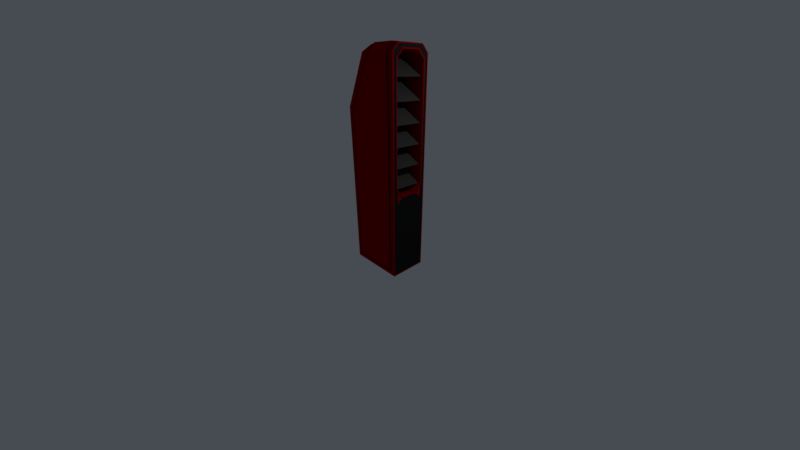 # Source: vermelement4.blend  (saved by Blender 2.79.0; exported with 4.5.12 LTS)
import bpy
from mathutils import Matrix  # noqa: F401  (used for matrix-valued properties, if any)

bpy.ops.wm.read_factory_settings(use_empty=True)
scene = bpy.context.scene
scene.name = 'Scene'

# ---- collections
col_collection_1 = bpy.data.collections.new('Collection 1'); scene.collection.children.link(col_collection_1)

# ---- materials (node trees are filled in below, after node groups)
mat_material = bpy.data.materials.new('Material')
mat_material.alpha_threshold = 0.0
mat_material.use_transparent_shadow = False
mat_material.diffuse_color = (0.3032, 0.000438, 0.0, 1.0)
mat_material.roughness = 0.5
mat_material.line_color = (0.0, 0.0, 0.0, 1.0)
mat_material_002 = bpy.data.materials.new('Material.002')
mat_material_002.alpha_threshold = 0.0
mat_material_002.use_transparent_shadow = False
mat_material_002.diffuse_color = (0.01599, 0.01599, 0.01599, 1.0)
mat_material_002.roughness = 0.5
mat_material_003 = bpy.data.materials.new('Material.003')
mat_material_003.alpha_threshold = 0.0
mat_material_003.use_transparent_shadow = False
mat_material_003.diffuse_color = (0.0, 0.0, 0.0, 1.0)
mat_material_003.roughness = 0.5
mat_material_001 = bpy.data.materials.new('Material.001')
mat_material_001.alpha_threshold = 0.0
mat_material_001.use_transparent_shadow = False
mat_material_001.diffuse_color = (0.06072, 0.06072, 0.06072, 1.0)
mat_material_001.roughness = 0.5

# ---- material node trees

# ---- world
world_world = bpy.data.worlds.new('World'); scene.world = world_world
world_world.color = (0.06301, 0.07036, 0.08438)
world_world.use_sun_shadow = False
world_world.sun_shadow_jitter_overblur = 0.0
world_world.cycles.sampling_method = 'MANUAL'

# ---- cameras
cam_camera = bpy.data.cameras.new('Camera')
cam_camera.clip_start = 0.05
cam_camera.lens = 12.28
cam_camera.sensor_width = 32.0
cam_camera.sensor_height = 18.0
cam_camera.ortho_scale = 7.314
cam_camera.lens_unit = 'FOV'
cam_camera.dof.focus_distance = 0.0
cam_camera.dof.aperture_fstop = 128.0

# ---- lights
light_lamp = bpy.data.lights.new('Lamp', 'POINT')
light_lamp.transmission_factor = 0.0
light_lamp.cutoff_distance = 30.0
light_lamp.energy = 100.0
light_lamp.shadow_buffer_clip_start = 1.001
light_lamp.shadow_soft_size = 0.1
light_lamp.shadow_maximum_resolution = 0.006
light_lamp.use_absolute_resolution = True

# ---- meshes
me_cube = bpy.data.meshes.new('Cube')
me_cube.from_pydata([(-0.8581, -0.6587, -0.8581), (-0.8581, 0.6587, -0.8581), (-0.05345, -0.6587, 5.784), (-0.1491, -0.4396, 6.014), (0.8581, 0.6587, -0.8581), (0.8581, -0.6587, -0.8581), (-0.05345, 0.4396, 6.04), (-0.2415, 0.6587, 5.846), (-0.1953, -0.6587, -0.8581), (-0.1953, 0.6587, -0.8581), (1.0, 0.284, 5.884), (1.0, 0.535, 5.678), (1.0, -0.535, 5.678), (1.0, -0.2973, 5.916), (-0.8581, -0.6587, 4.32), (-1.0, -0.4396, 4.55), (-1.0, 0.4396, 4.55), (-0.8581, 0.6587, 4.32), (0.8581, 0.4396, 6.04), (1.0, 0.6268, 5.808), (0.8581, -0.6587, 5.821), (1.0, -0.4264, 6.008), (0.2011, 0.5031, 5.665), (0.2011, 0.284, 5.884), (0.2011, -0.284, 5.884), (0.2011, -0.5031, 5.665), (1.0, 0.5031, 2.125), (1.0, 0.2542, 1.831), (1.0, -0.241, 1.863), (1.0, -0.535, 2.112), (0.2011, 0.241, 1.863), (0.2011, 0.5031, 2.125), (0.2011, -0.5031, 2.125), (0.2011, -0.241, 1.863), (-0.1953, 0.6587, -1.0), (-1.0, 0.6587, -1.0), (-1.0, -0.6587, 4.382), (-0.2415, -0.6587, 5.846), (-0.1953, -0.6587, -1.0), (-1.0, -0.6587, -1.0), (-0.05345, 0.6587, 5.784), (-0.1491, 0.4396, 6.014), (-0.05345, -0.4396, 6.04), (1.0, 0.6268, -0.9681), (1.0, -0.6268, -0.9681), (1.0, 0.4264, 6.008), (0.8581, 0.6587, 5.821), (-1.0, 0.6587, 4.382), (1.0, -0.6268, 5.808), (0.8581, -0.4396, 6.04), (-0.1953, 0.5814, -0.7644), (-0.05294, 0.5798, 5.759), (0.8588, -0.4058, 5.963), (-0.05283, -0.4058, 5.963), (-0.05294, -0.5798, 5.759), (-0.1953, -0.5814, -0.8581), (0.8587, 0.5816, 5.79), (-0.05283, 0.4058, 5.963), (0.8588, 0.4058, 5.963), (0.765, -0.5812, 5.79), (-0.7644, 0.5813, -0.7644), (-0.7644, -0.5813, 4.295), (-0.7644, -0.5813, -0.7644), (0.7644, 0.5813, -0.7644), (0.7644, -0.5813, -0.7644), (-0.7644, 0.5813, 4.295), (-0.1953, 0.5814, -0.8581), (-0.8581, 0.5814, -0.8581), (-0.8581, -0.5814, 4.32), (0.04097, -0.5802, 5.735), (-0.1953, -0.5814, -0.7644), (-0.8581, -0.5814, -0.8581), (0.04098, 0.5802, 5.735), (0.0409, 0.4062, 5.963), (0.0409, -0.4062, 5.963), (0.8581, 0.5814, -0.8581), (0.8581, -0.5814, -0.8581), (0.765, 0.4054, 5.962), (0.765, 0.5812, 5.79), (-0.8581, 0.5814, 4.32), (0.8587, -0.5816, 5.79), (0.765, -0.4054, 5.962), (-0.1953, 0.6864, -0.7644), (0.03975, 0.6874, 5.767), (0.7635, -0.4531, 6.067), (0.03942, -0.454, 6.068), (0.03975, -0.6874, 5.767), (-0.1953, -0.6864, -0.7644), (0.7635, 0.6855, 5.83), (0.03942, 0.454, 6.068), (0.7635, 0.4531, 6.067), (0.7635, -0.6855, 5.83), (-0.7643, 0.6863, -0.7644), (-0.7643, -0.6863, 4.295), (-0.7643, -0.6863, -0.7644), (0.7644, 0.6863, -0.7644), (0.7644, -0.6863, -0.7644), (-0.7643, 0.6863, 4.295), (1.0, 0.6587, -1.0), (1.0, -0.6587, -1.0), (1.0, 0.4396, 6.04), (1.0, 0.6587, 5.821), (1.0, -0.6587, 5.821), (1.0, -0.4396, 6.04), (1.0, 0.2973, 5.916), (1.0, 0.5031, 5.665), (1.0, -0.5031, 5.665), (1.0, -0.284, 5.884), (1.0, 0.535, 2.112), (1.0, 0.241, 1.863), (1.0, -0.2542, 1.831), (1.0, -0.5031, 2.125), (0.9777, 0.4264, 6.008), (0.9777, 0.2973, 5.916), (0.9777, 0.535, 5.678), (0.9777, 0.6268, 5.808), (0.9777, -0.2973, 5.916), (0.9777, -0.4264, 6.008), (0.9777, -0.6268, 5.808), (0.9777, -0.535, 5.678), (0.9777, 0.4907, 1.663), (0.9777, 0.5037, 2.04), (0.9777, 0.2963, 1.833), (0.9777, -0.4907, 1.663), (0.9777, -0.2963, 1.833), (0.9777, -0.5037, 2.04), (0.9777, 0.6268, -0.9681), (0.9777, -0.6268, -0.9681), (0.9777, 0.5173, 1.602), (0.9777, 0.535, 2.112), (0.9777, 0.2542, 1.831), (0.9777, -0.5173, 1.602), (0.9777, -0.2542, 1.831), (0.9777, -0.535, 2.112), (0.9987, 0.4907, 1.663), (0.9987, 0.5037, 2.04), (0.9987, 0.2963, 1.833), (0.9987, -0.4907, 1.663), (0.9987, -0.2963, 1.833), (0.9987, -0.5037, 2.04), (0.05155, -0.5173, 2.537), (0.1294, -0.5173, 2.654), (0.05155, 0.5173, 2.537), (0.1294, 0.5173, 2.654), (0.9238, -0.5173, 2.119), (0.9238, 0.5173, 2.119), (0.05155, -0.5173, 3.161), (0.1294, -0.5173, 3.278), (0.05155, 0.5173, 3.161), (0.1294, 0.5173, 3.278), (0.9238, -0.5173, 2.743), (0.9238, 0.5173, 2.743), (0.05155, -0.5173, 3.785), (0.1294, -0.5173, 3.902), (0.05155, 0.5173, 3.785), (0.1294, 0.5173, 3.902), (0.9238, -0.5173, 3.367), (0.9238, 0.5173, 3.367), (0.05155, -0.5173, 4.409), (0.1294, -0.5173, 4.526), (0.05155, 0.5173, 4.409), (0.1294, 0.5173, 4.526), (0.9238, -0.5173, 3.991), (0.9238, 0.5173, 3.991), (0.05155, -0.5173, 5.033), (0.1294, -0.5173, 5.15), (0.05155, 0.5173, 5.033), (0.1294, 0.5173, 5.15), (0.9238, -0.5173, 4.615), (0.9238, 0.5173, 4.615), (0.05155, -0.5173, 5.657), (0.1294, -0.5173, 5.774), (0.05155, 0.5173, 5.657), (0.1294, 0.5173, 5.774), (0.9238, -0.5173, 5.239), (0.9238, 0.5173, 5.239)], [], [(34, 38, 39, 35), (18, 46, 56, 58), (26, 105, 22, 31), (41, 16, 15, 3), (1, 17, 79, 67), (110, 29, 133, 132), (10, 107, 24, 23), (39, 36, 15, 16, 47, 35), (30, 31, 22, 23, 24, 25, 32, 33), (9, 1, 67, 66), (21, 48, 118, 117), (28, 109, 30, 33), (106, 111, 32, 25), (7, 47, 16, 41), (3, 15, 36, 37), (108, 27, 130, 129), (19, 45, 112, 115), (106, 25, 24, 107), (22, 105, 10, 23), (48, 44, 127, 118), (8, 5, 76, 55), (14, 0, 71, 68), (4, 9, 66, 75), (5, 20, 80, 76), (98, 99, 38, 34), (44, 43, 126, 127), (45, 21, 117, 112), (26, 31, 30, 109), (32, 111, 28, 33), (13, 104, 113, 116), (1, 9, 34, 35), (14, 2, 37, 36), (8, 0, 39, 38), (6, 40, 7, 41), (2, 42, 3, 37), (42, 6, 41, 3), (9, 4, 98, 34), (5, 8, 38, 99), (46, 18, 100, 101), (40, 17, 47, 7), (49, 20, 102, 103), (4, 46, 101, 98), (18, 49, 103, 100), (20, 5, 99, 102), (0, 14, 36, 39), (17, 1, 35, 47), (61, 62, 94, 93), (63, 50, 82, 95), (64, 59, 91, 96), (73, 74, 85, 89), (81, 77, 90, 84), (74, 69, 86, 85), (78, 63, 95, 88), (2, 14, 68, 54), (17, 40, 51, 79), (0, 8, 55, 71), (20, 49, 52, 80), (40, 6, 57, 51), (46, 4, 75, 56), (42, 2, 54, 53), (49, 18, 58, 52), (6, 42, 53, 57), (60, 50, 66, 67), (61, 69, 54, 68), (70, 62, 71, 55), (73, 72, 51, 57), (69, 74, 53, 54), (74, 73, 57, 53), (50, 63, 75, 66), (64, 70, 55, 76), (78, 77, 58, 56), (72, 65, 79, 51), (81, 59, 80, 52), (63, 78, 56, 75), (77, 81, 52, 58), (59, 64, 76, 80), (62, 61, 68, 71), (65, 60, 67, 79), (83, 82, 92, 97), (87, 86, 93, 94), (84, 85, 86, 91), (88, 83, 89, 90), (96, 91, 86, 87), (90, 89, 85, 84), (88, 95, 82, 83), (70, 64, 96, 87), (50, 60, 92, 82), (60, 65, 97, 92), (77, 78, 88, 90), (69, 61, 93, 86), (65, 72, 83, 97), (62, 70, 87, 94), (59, 81, 84, 91), (72, 73, 89, 83), (43, 44, 99, 98), (45, 19, 101, 100), (48, 21, 103, 102), (11, 104, 10, 105), (13, 12, 106, 107), (19, 43, 98, 101), (104, 13, 107, 10), (21, 45, 100, 103), (44, 48, 102, 99), (27, 108, 26, 109), (29, 110, 28, 111), (110, 27, 109, 28), (108, 11, 105, 26), (12, 29, 111, 106), (114, 129, 128, 126, 115), (116, 113, 112, 117), (112, 113, 114, 115), (116, 117, 118, 119), (131, 133, 119, 118, 127), (120, 121, 135, 134), (123, 124, 138, 137), (128, 130, 132, 131, 127, 126), (104, 11, 114, 113), (27, 110, 132, 130), (12, 13, 116, 119), (11, 108, 129, 114), (43, 19, 115, 126), (29, 12, 119, 133), (121, 120, 128, 129), (120, 122, 130, 128), (124, 123, 131, 132), (123, 125, 133, 131), (122, 121, 129, 130), (125, 124, 132, 133), (135, 136, 134), (138, 139, 137), (124, 125, 139, 138), (125, 123, 137, 139), (122, 120, 134, 136), (121, 122, 136, 135), (140, 141, 143, 142), (142, 143, 145), (144, 141, 140), (142, 145, 144, 140), (145, 143, 141, 144), (146, 147, 149, 148), (148, 149, 151), (150, 147, 146), (148, 151, 150, 146), (151, 149, 147, 150), (152, 153, 155, 154), (154, 155, 157), (156, 153, 152), (154, 157, 156, 152), (157, 155, 153, 156), (158, 159, 161, 160), (160, 161, 163), (162, 159, 158), (160, 163, 162, 158), (163, 161, 159, 162), (164, 165, 167, 166), (166, 167, 169), (168, 165, 164), (166, 169, 168, 164), (169, 167, 165, 168), (170, 171, 173, 172), (172, 173, 175), (174, 171, 170), (172, 175, 174, 170), (175, 173, 171, 174)])
me_cube.polygons.foreach_set('material_index', [0, 0, 0, 0, 0, 0, 0, 0, 2, 0, 0, 0, 0, 0, 0, 0, 0, 0, 0, 0, 0, 0, 0, 0, 0, 0, 0, 0, 0, 0, 0, 0, 0, 0, 0, 0, 0, 0, 0, 0, 0, 0, 0, 0, 0, 0, 0, 0, 0, 0, 0, 0, 0, 0, 0, 0, 0, 0, 0, 0, 0, 0, 1, 1, 1, 1, 1, 1, 1, 1, 1, 1, 1, 1, 1, 1, 1, 1, 0, 0, 0, 0, 0, 0, 0, 0, 0, 0, 0, 0, 0, 0, 0, 0, 0, 0, 0, 0, 0, 0, 0, 0, 0, 0, 0, 0, 0, 0, 1, 1, 1, 1, 1, 0, 0, 1, 0, 0, 0, 0, 0, 0, 1, 1, 1, 1, 1, 1, 0, 0, 0, 0, 0, 0, 3, 3, 3, 3, 3, 3, 3, 3, 3, 3, 3, 3, 3, 3, 3, 3, 3, 3, 3, 3, 3, 3, 3, 3, 3, 3, 3, 3, 3, 3])
me_cube.materials.append(mat_material)
me_cube.materials.append(mat_material_002)
me_cube.materials.append(mat_material_003)
me_cube.materials.append(mat_material_001)
me_cube.use_remesh_preserve_volume = False
me_cube.use_remesh_preserve_attributes = False
me_cube.use_mirror_vertex_groups = False
me_cube.update()

# ---- objects
ob_cube = bpy.data.objects.new('Cube', me_cube)
ob_lamp = bpy.data.objects.new('Lamp', light_lamp)
ob_camera = bpy.data.objects.new('Camera', cam_camera)

# ---- transforms, parenting, visibility, modifiers, constraints
ob_cube.location = (0.0, 0.0, 0.0)
ob_cube.lock_rotations_4d = False
ob_cube.empty_display_type = 'ARROWS'
ob_cube.lineart.crease_threshold = 0.0
ob_lamp.location = (4.076, 1.005, 5.904)
ob_lamp.rotation_euler = (0.6503, 0.05522, 1.866)
ob_lamp.lock_rotations_4d = False
ob_lamp.empty_display_type = 'ARROWS'
ob_lamp.color = (0.0, 0.0, 0.0, 0.0)
ob_lamp.lineart.crease_threshold = 0.0
ob_camera.location = (7.481, -6.508, 5.344)
ob_camera.rotation_euler = (1.109, 0.0, 0.8149)
ob_camera.lock_rotations_4d = False
ob_camera.empty_display_type = 'ARROWS'
ob_camera.color = (0.0, 0.0, 0.0, 0.0)
ob_camera.display_type = 'WIRE'
ob_camera.lineart.crease_threshold = 0.0

# ---- collection membership
col_collection_1.objects.link(ob_cube)
col_collection_1.objects.link(ob_lamp)
col_collection_1.objects.link(ob_camera)

# ---- scene / render settings (as saved in the file)
scene.camera = ob_camera
scene.frame_start = 1; scene.frame_end = 250; scene.frame_set(0)
scene.render.engine = 'BLENDER_EEVEE_NEXT'
scene.render.image_settings.compression = 3
scene.render.fps = 30
scene.render.dither_intensity = 0.0
scene.render.film_transparent = True
scene.cycles.use_denoising = False
scene.cycles.samples = 128
scene.cycles.sampling_pattern = 'TABULATED_SOBOL'
scene.cycles.use_adaptive_sampling = False
scene.cycles.use_light_tree = False
scene.cycles.blur_glossy = 0.0
scene.cycles.sample_clamp_indirect = 0.0
scene.view_settings.view_transform = 'Standard'
bpy.context.view_layer.update()
